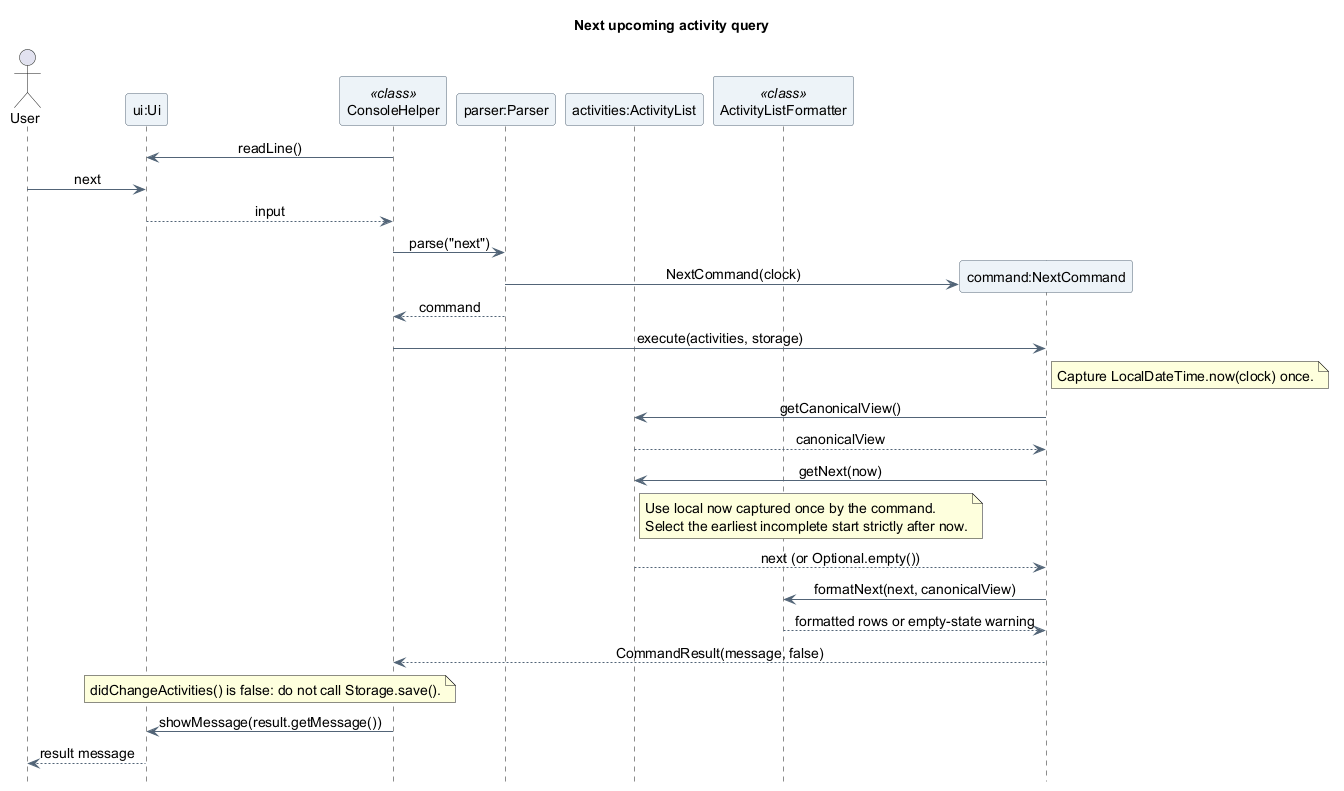

The diagram above was rendered by PlantUML. Its source (embedded in the PNG):
@startuml
title Next upcoming activity query
skinparam backgroundColor white
skinparam shadowing false
skinparam defaultFontName SansSerif
skinparam defaultFontSize 14
skinparam ArrowColor #526477
skinparam ParticipantBackgroundColor #EDF3F8
skinparam ParticipantBorderColor #526477
skinparam sequenceMessageAlign center
hide footbox

actor "User" as User
participant "ui:Ui" as UI
participant "ConsoleHelper" as Console <<class>>
participant "parser:Parser" as Parser
participant "activities:ActivityList" as Activities
participant "ActivityListFormatter" as Formatter <<class>>

Console -> UI : readLine()
User -> UI : next
UI --> Console : input

Console -> Parser : parse("next")
create participant "command:NextCommand" as Query
Parser -> Query : NextCommand(clock)
Parser --> Console : command
Console -> Query : execute(activities, storage)
note right of Query
  Capture LocalDateTime.now(clock) once.
end note
Query -> Activities : getCanonicalView()
Activities --> Query : canonicalView
Query -> Activities : getNext(now)
note right of Activities
  Use local now captured once by the command.
  Select the earliest incomplete start strictly after now.
end note
Activities --> Query : next (or Optional.empty())
Query -> Formatter : formatNext(next, canonicalView)
Formatter --> Query : formatted rows or empty-state warning
Query --> Console : CommandResult(message, false)
note over Console, UI
  didChangeActivities() is false: do not call Storage.save().
end note
Console -> UI : showMessage(result.getMessage())
UI --> User : result message
@enduml